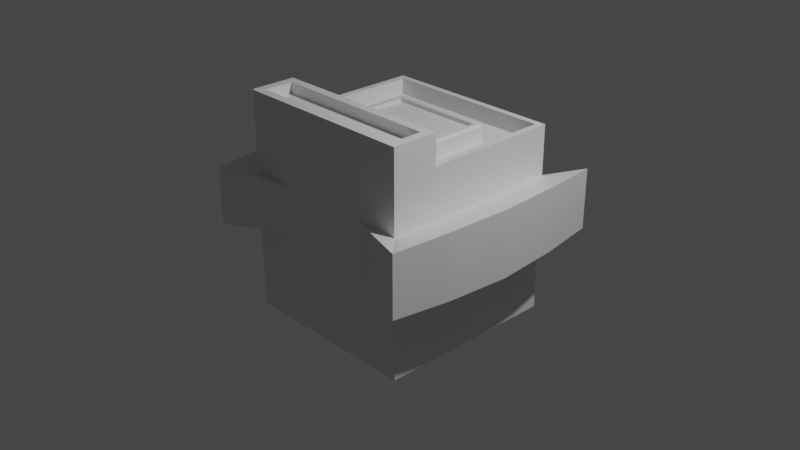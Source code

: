 # Source: LoPolyTurm.blend  (saved by Blender 2.83.19; exported with 4.5.12 LTS)
import bpy
from mathutils import Matrix  # noqa: F401  (used for matrix-valued properties, if any)

bpy.ops.wm.read_factory_settings(use_empty=True)
scene = bpy.context.scene
scene.name = 'Scene'

# ---- collections
col_collection = bpy.data.collections.new('Collection'); scene.collection.children.link(col_collection)

# ---- materials (node trees are filled in below, after node groups)
mat_material = bpy.data.materials.new('Material')
mat_material.alpha_threshold = 0.0
mat_material.use_transparent_shadow = False
mat_material.line_color = (0.0, 0.0, 0.0, 1.0)

# ---- material node trees
mat_material.use_nodes = True; mat_material.node_tree.nodes.clear()
_N = mat_material.node_tree.nodes; _L = mat_material.node_tree.links
n0 = _N.new('ShaderNodeOutputMaterial'); n0.name = 'Material Output'; n0.location = (300, 300)
n1 = _N.new('ShaderNodeBsdfPrincipled'); n1.name = 'Principled BSDF'; n1.location = (10, 300)
n1.distribution = 'GGX'
n1.subsurface_method = 'BURLEY'
n1.inputs[2].default_value = 0.4
n1.inputs[3].default_value = 1.45
n1.inputs[27].default_value = (0.0, 0.0, 0.0, 1.0)
n1.inputs[28].default_value = 1.0
_L.new(n1.outputs[0], n0.inputs[0])
n0.is_active_output = True

# ---- world
world_world = bpy.data.worlds.new('World'); scene.world = world_world
world_world.use_nodes = True; world_world.node_tree.nodes.clear()
_N = world_world.node_tree.nodes; _L = world_world.node_tree.links
n0 = _N.new('ShaderNodeOutputWorld'); n0.name = 'World Output'; n0.location = (300, 300)
n1 = _N.new('ShaderNodeBackground'); n1.name = 'Background'; n1.location = (10, 300)
n1.inputs[0].default_value = (0.05088, 0.05088, 0.05088, 1.0)
_L.new(n1.outputs[0], n0.inputs[0])
n0.is_active_output = True
world_world.color = (0.05088, 0.05088, 0.05088)
world_world.use_sun_shadow = False
world_world.sun_shadow_jitter_overblur = 0.0

# ---- cameras
cam_camera = bpy.data.cameras.new('Camera')
cam_camera.clip_end = 100.0
cam_camera.ortho_scale = 7.314

# ---- lights
light_light = bpy.data.lights.new('Light', 'POINT')
light_light.transmission_factor = 0.0
light_light.energy = 1000.0
light_light.shadow_soft_size = 0.1
light_light.shadow_maximum_resolution = 0.006
light_light.use_absolute_resolution = True

# ---- meshes
me_cube = bpy.data.meshes.new('Cube')
me_cube.from_pydata([(1.0, 1.0, 1.0), (1.0, 1.0, -1.0), (1.0, -1.0, 1.0), (1.0, -1.0, -1.0), (-1.0, 1.0, 1.0), (-1.0, 1.0, -1.0), (-1.0, 0.0, -1.0), (1.0, 0.0, 1.0), (-1.0, 0.0, 1.0), (1.0, 0.0, -1.0), (-1.0, 0.5, 1.0), (1.0, 0.5, -1.0), (-1.0, 0.5, -1.0), (1.0, 0.5, 1.0), (-1.0, -0.5, -1.0), (1.0, -0.5, 1.0), (-1.0, -0.5, 1.0), (1.0, -0.5, -1.0), (1.0, 1.0, 0.0), (1.0, -1.0, 0.0), (-1.0, 1.0, 0.0), (1.0, 0.0, 0.0), (-1.0, 0.0, 0.0), (1.0, 0.5, 0.0), (-1.0, 0.5, 0.0), (-1.0, -0.5, 0.0), (1.0, -0.5, 0.0), (1.0, 1.0, 0.5), (1.0, -1.0, 0.5), (-1.0, 1.0, 0.5), (1.0, 0.0, 0.5), (-1.0, 0.0, 0.5), (1.0, 0.5, 0.5), (-1.0, 0.5, 0.5), (-1.0, -0.5, 0.5), (1.0, -0.5, 0.5), (0.0, 1.0, -1.0), (0.0, -1.0, 1.0), (0.0, -1.0, -1.0), (0.0, 1.0, 1.0), (0.0, 0.0, -1.0), (0.0, 0.0, 1.0), (0.0, 0.5, 1.0), (0.0, 0.5, -1.0), (0.0, -0.5, -1.0), (0.0, -0.5, 1.0), (0.0, -1.0, 0.0), (0.0, 1.0, 0.5), (0.0, -1.0, 0.5), (-0.5, 1.0, -1.0), (-0.5, -1.0, 1.0), (-0.5, 0.0, -1.0), (-0.5, 0.5, -1.0), (-0.5, -0.5, -1.0), (-0.5, -1.0, 0.0), (-0.5, -1.0, 0.5), (-0.5, -1.0, -1.0), (-0.5, 1.0, 1.0), (-0.5, 0.0, 1.0), (-0.5, 0.5, 1.0), (-0.5, -0.5, 1.0), (-0.5, 1.0, 0.0), (-0.5, 1.0, 0.5), (0.5111, -1.0, -1.0), (0.5111, 1.0, 1.0), (0.5111, 0.0, 1.0), (0.5111, 0.5, 1.0), (0.5111, -0.5, 1.0), (0.5111, 1.0, 0.0), (0.5111, 1.0, 0.5), (0.5111, 1.0, -1.0), (0.5111, -1.0, 1.0), (0.5111, 0.0, -1.0), (0.5111, 0.5, -1.0), (0.5111, -0.5, -1.0), (0.5111, -1.0, 0.0), (0.5111, -1.0, 0.5), (-0.5, -0.905, 1.366), (-0.905, -0.905, 1.366), (0.905, -0.595, 1.366), (0.905, -0.905, 1.366), (-0.905, -0.595, 1.366), (0.5111, -0.595, 1.366), (0.5111, -0.905, 1.366), (0.0, -0.905, 1.366), (-0.5, -0.595, 1.366), (0.0, -0.595, 1.366), (-0.5, -1.0, 1.366), (1.0, -0.5, 1.366), (1.0, -1.0, 1.366), (-1.0, -0.5, 1.366), (0.5111, -0.5, 1.366), (0.5111, -1.0, 1.366), (0.0, -1.0, 1.366), (-0.5, -0.5, 1.366), (0.0, -0.5, 1.366), (0.0, -0.595, 1.252), (0.0, -0.905, 1.252), (-0.5, -0.595, 1.252), (-0.5, -0.905, 1.252), (0.5111, -0.595, 1.252), (0.5111, -0.905, 1.252), (-0.905, -0.905, 1.252), (0.905, -0.595, 1.252), (0.905, -0.905, 1.252), (-0.905, -0.595, 1.252), (-0.9314, 0.5, 1.039), (-0.9314, 0.9314, 1.039), (0.5111, 0.9314, 1.039), (0.9314, 0.9314, 1.039), (0.9314, 0.5, 1.039), (0.9314, 0.0, 1.039), (-0.9314, -0.4314, 1.039), (-0.9314, 0.0, 1.039), (0.9314, -0.4314, 1.039), (0.5111, -0.4314, 1.039), (-0.5, 0.9314, 1.039), (0.0, 0.9314, 1.039), (-0.5, -0.4314, 1.039), (0.0, -0.4314, 1.039), (-1.0, 0.5, 1.039), (-1.0, 1.0, 1.039), (0.5111, 1.0, 1.039), (1.0, 1.0, 1.039), (1.0, 0.5, 1.039), (1.0, 0.0, 1.039), (-1.0, -0.5, 1.039), (-1.0, 0.0, 1.039), (1.0, -0.5, 1.039), (0.5111, -0.5, 1.039), (-0.5, 1.0, 1.039), (0.0, 1.0, 1.039), (-0.5, 0.0, 1.039), (0.0, 0.0, 1.039), (-0.5, 0.5, 1.039), (0.0, 0.5, 1.039), (-0.5, -0.5, 1.039), (0.0, -0.5, 1.039), (0.5111, 0.0, 1.039), (0.5111, 0.5, 1.039), (0.5797, -0.06861, 0.8655), (0.9314, 0.0, 0.8655), (0.5797, 0.5686, 0.8655), (0.9314, 0.5, 0.8655), (0.0, -0.06861, 0.8655), (0.0, -0.4314, 0.8655), (0.0, 0.9314, 0.8655), (0.0, 0.5686, 0.8655), (-0.9314, 0.0, 0.8655), (-0.5686, -0.06861, 0.8655), (-0.9314, 0.5, 0.8655), (-0.5686, 0.5686, 0.8655), (-0.5, -0.4314, 0.8655), (-0.5, 0.9314, 0.8655), (0.5111, 0.9314, 0.8655), (0.5111, -0.4314, 0.8655), (-0.9314, 0.9314, 0.8655), (0.9314, 0.9314, 0.8655), (-0.9314, -0.4314, 0.8655), (0.9314, -0.4314, 0.8655), (0.5111, 1.044, -1.0), (0.0, 1.044, -1.0), (-0.5, 1.044, 0.0), (0.0, 1.044, 0.0), (-0.5, 1.044, 0.5), (0.0, 1.044, 0.5), (-0.5, 1.044, -1.0), (0.5111, 1.044, 0.0), (0.5111, 1.044, 0.5), (1.0, 1.0, 0.5), (1.0, 1.0, 0.0), (1.0, -1.0, 0.5), (1.0, -1.0, 0.0), (-1.0, 1.0, 0.5), (-1.0, 1.0, 0.0), (1.0, 0.0, 0.5), (1.0, 0.0, 0.0), (-1.0, 0.0, 0.5), (-1.0, 0.0, 0.0), (1.0, 0.5, 0.5), (1.0, 0.5, 0.0), (-1.0, 0.5, 0.5), (-1.0, 0.5, 0.0), (-1.0, -0.5, 0.5), (-1.0, -0.5, 0.0), (1.0, -0.5, 0.5), (1.0, -0.5, 0.0), (-1.0, -1.0, 0.0), (-0.5, -1.0, 0.0), (-1.0, -1.0, 0.5), (-0.5, -1.0, 0.5), (0.5111, -1.0, 0.0), (0.0, -1.0, 0.0), (0.5111, -1.0, 0.5), (0.0, -1.0, 0.5), (1.0, 1.0, 0.5), (1.0, 1.0, 0.0), (1.0, -1.0, 0.5), (1.0, -1.0, 0.0), (-1.0, 1.0, 0.5), (-1.0, 1.0, 0.0), (1.0, 0.0, 0.5), (1.0, 0.0, 0.0), (-1.0, 0.0, 0.5), (-1.0, 0.0, 0.0), (1.0, 0.5, 0.5), (1.0, 0.5, 0.0), (-1.0, 0.5, 0.5), (-1.0, 0.5, 0.0), (-1.0, -0.5, 0.5), (-1.0, -0.5, 0.0), (1.0, -0.5, 0.5), (1.0, -0.5, 0.0), (-1.0, -1.0, 0.0), (-0.5, -1.0, 0.0), (-1.0, -1.0, 0.5), (-0.5, -1.0, 0.5), (0.5111, -1.0, 0.0), (0.0, -1.0, 0.0), (0.5111, -1.0, 0.5), (0.0, -1.0, 0.5), (1.312, 1.312, 0.578), (1.312, 1.312, -0.07799), (1.312, -1.312, 0.578), (1.312, -1.312, -0.07799), (1.435, 0.0, 0.6087), (1.435, 0.0, -0.1087), (1.391, 0.6955, 0.5978), (1.391, 0.6955, -0.09777), (1.391, -0.6955, 0.5978), (1.391, -0.6955, -0.09777), (-0.5, -1.0, 0.0), (-0.5, -1.0, 0.5), (0.5111, -1.0, 0.0), (0.0, -1.0, 0.0), (0.5111, -1.0, 0.5), (0.0, -1.0, 0.5), (-1.312, 1.312, 0.5017), (-1.245, 1.245, 0.5613), (-1.245, 1.245, -0.06127), (-1.312, 1.312, -0.001729), (-1.435, 0.0, 0.5324), (-1.361, 0.0, 0.5904), (-1.361, 0.0, -0.09036), (-1.435, 0.0, -0.0324), (-1.32, 0.6601, 0.58), (-1.391, 0.6955, 0.5215), (-1.391, 0.6955, -0.02151), (-1.32, 0.6601, -0.08003), (-1.32, -0.6601, 0.58), (-1.391, -0.6955, 0.5215), (-1.391, -0.6955, -0.02151), (-1.32, -0.6601, -0.08003), (-1.24, -1.282, -0.07049), (-1.322, -1.236, -0.004155), (-1.24, -1.284, 0.56), (-1.322, -1.236, 0.5042), (-0.9824, -1.0, 1.0), (-1.0, -0.9824, 1.0), (-0.9824, -1.0, -1.0), (-1.0, -0.9824, -1.0), (-1.0, -0.9824, 0.0), (-0.9824, -1.0, 0.0), (-1.0, -1.0, 0.0), (-0.9824, -1.0, 0.5), (-1.0, -0.9824, 0.5), (-1.0, -1.0, 0.5), (-1.0, -0.9824, 1.366), (-0.9824, -1.0, 1.366), (-0.9875, -0.9875, 1.366), (0.5797, -0.06861, 1.016), (0.5565, -0.04539, 1.039), (0.5565, 0.5454, 1.039), (0.5797, 0.5686, 1.016), (-0.5454, -0.04539, 1.039), (-0.5686, -0.06861, 1.016), (0.0, -0.06861, 1.016), (0.0, -0.04539, 1.039), (-0.5686, 0.5686, 1.016), (-0.5454, 0.5454, 1.039), (0.0, 0.5454, 1.039), (0.0, 0.5686, 1.016)], [], [(71, 2, 89, 92), (257, 50, 87, 268), (33, 10, 4, 29), (74, 17, 3, 63), (35, 15, 2, 28), (69, 64, 0, 27), (32, 13, 7, 30), (73, 11, 9, 72), (34, 16, 8, 31), (58, 59, 134, 132), (45, 67, 129, 137), (70, 1, 11, 73), (27, 0, 13, 32), (31, 8, 10, 33), (16, 258, 267, 90), (30, 7, 15, 35), (72, 9, 17, 74), (0, 64, 122, 123), (9, 21, 26, 17), (56, 54, 262, 259), (6, 22, 24, 12), (1, 18, 23, 11), (14, 25, 22, 6), (11, 23, 21, 9), (70, 68, 18, 1), (17, 26, 19, 3), (12, 24, 20, 5), (25, 261, 263, 187, 184), (28, 76, 193, 171), (24, 22, 178, 182), (34, 31, 177, 183), (75, 19, 172, 191), (266, 265, 34, 183, 189), (263, 262, 54, 188, 187), (68, 69, 27, 18), (27, 32, 179, 169), (20, 24, 182, 174), (29, 20, 174, 173), (26, 21, 176, 186), (36, 49, 166, 161), (63, 75, 46, 38), (62, 47, 165, 164), (42, 66, 139, 135), (51, 40, 44, 53), (49, 36, 43, 52), (4, 10, 120, 121), (66, 42, 41, 65), (52, 43, 40, 51), (62, 57, 39, 47), (53, 44, 38, 56), (76, 71, 37, 48), (2, 15, 88, 89), (260, 261, 25, 14), (29, 4, 57, 62), (12, 52, 51, 6), (5, 49, 52, 12), (6, 51, 53, 14), (5, 20, 61, 49), (20, 29, 62, 61), (31, 33, 181, 177), (38, 46, 54, 56), (57, 4, 121, 130), (13, 0, 123, 124), (42, 59, 58, 41), (48, 37, 50, 55), (67, 45, 95, 91), (45, 60, 94, 95), (28, 2, 71, 76), (65, 41, 133, 138), (59, 42, 135, 134), (66, 65, 138, 139), (3, 19, 75, 63), (19, 26, 186, 172), (68, 70, 160, 167), (49, 61, 162, 166), (40, 72, 74, 44), (36, 70, 73, 43), (43, 73, 72, 40), (47, 39, 64, 69), (44, 74, 63, 38), (80, 79, 103, 104), (84, 83, 101, 97), (85, 81, 105, 98), (78, 77, 99, 102), (15, 67, 91, 88), (37, 71, 92, 93), (14, 53, 56, 259, 260), (55, 50, 257, 264), (60, 16, 90, 94), (50, 37, 93, 87), (78, 81, 90, 267, 269), (79, 80, 89, 88), (82, 79, 88, 91), (83, 84, 93, 92), (85, 86, 95, 94), (84, 77, 87, 93), (81, 85, 94, 90), (86, 82, 91, 95), (80, 83, 92, 89), (98, 105, 102, 99), (100, 96, 97, 101), (96, 98, 99, 97), (103, 100, 101, 104), (82, 86, 96, 100), (86, 85, 98, 96), (81, 78, 102, 105), (83, 80, 104, 101), (77, 84, 97, 99), (79, 82, 100, 103), (275, 278, 151, 149), (111, 110, 143, 141), (274, 277, 133, 132), (271, 272, 139, 138), (109, 108, 154, 157), (117, 116, 153, 146), (108, 117, 146, 154), (107, 106, 150, 156), (115, 114, 159, 155), (279, 274, 132, 134), (60, 45, 137, 136), (16, 60, 136, 126), (39, 57, 130, 131), (10, 8, 127, 120), (67, 15, 128, 129), (7, 13, 124, 125), (8, 16, 126, 127), (15, 7, 125, 128), (41, 58, 132, 133), (64, 39, 131, 122), (106, 107, 121, 120), (108, 109, 123, 122), (110, 111, 125, 124), (112, 113, 127, 126), (113, 106, 120, 127), (109, 110, 124, 123), (111, 114, 128, 125), (114, 115, 129, 128), (116, 117, 131, 130), (278, 281, 147, 151), (119, 118, 136, 137), (107, 116, 130, 121), (118, 112, 126, 136), (276, 275, 149, 144), (117, 108, 122, 131), (273, 270, 140, 142), (281, 273, 142, 147), (115, 119, 137, 129), (272, 280, 135, 139), (151, 150, 148, 149), (153, 156, 150, 151), (149, 148, 158, 152), (140, 144, 145, 155), (154, 146, 147, 142), (144, 149, 152, 145), (146, 153, 151, 147), (143, 142, 140, 141), (157, 154, 142, 143), (141, 140, 155, 159), (280, 279, 134, 135), (113, 112, 158, 148), (119, 115, 155, 145), (118, 119, 145, 152), (106, 113, 148, 150), (270, 276, 144, 140), (116, 107, 156, 153), (110, 109, 157, 143), (112, 118, 152, 158), (114, 111, 141, 159), (162, 164, 165, 163), (166, 162, 163, 161), (163, 165, 168, 167), (161, 163, 167, 160), (61, 62, 164, 162), (69, 68, 167, 168), (70, 36, 161, 160), (47, 69, 168, 165), (181, 173, 199, 207), (182, 178, 204, 208), (185, 171, 197, 211), (184, 187, 213, 210), (194, 190, 216, 220), (187, 188, 214, 213), (173, 174, 200, 199), (179, 175, 201, 205), (186, 176, 202, 212), (188, 192, 218, 214), (174, 182, 208, 200), (183, 177, 203, 209), (32, 30, 175, 179), (23, 18, 170, 180), (54, 46, 192, 188), (46, 75, 191, 192), (22, 25, 184, 178), (48, 55, 190, 194), (35, 28, 171, 185), (18, 27, 169, 170), (21, 23, 180, 176), (30, 35, 185, 175), (33, 29, 173, 181), (76, 48, 194, 193), (55, 264, 266, 189, 190), (77, 78, 269, 268, 87), (204, 210, 252, 243), (211, 197, 223, 229), (231, 232, 255, 253), (220, 216, 232, 236), (216, 215, 255, 232), (200, 208, 248, 239), (205, 201, 225, 227), (212, 202, 226, 230), (214, 218, 234, 231), (203, 207, 245, 242), (208, 204, 243, 248), (198, 212, 230, 224), (175, 185, 211, 201), (191, 172, 198, 217), (180, 170, 196, 206), (190, 189, 215, 216), (189, 183, 209, 215), (171, 193, 219, 197), (178, 184, 210, 204), (192, 191, 217, 218), (177, 181, 207, 203), (176, 180, 206, 202), (193, 194, 220, 219), (169, 179, 205, 195), (170, 169, 195, 196), (172, 186, 212, 198), (226, 225, 229, 230), (210, 213, 253, 252), (209, 203, 242, 249), (222, 221, 227, 228), (244, 241, 246, 247), (228, 227, 225, 226), (230, 229, 223, 224), (207, 199, 238, 245), (213, 214, 231, 253), (233, 235, 236, 234), (234, 236, 232, 231), (224, 223, 235, 233), (199, 200, 239, 240, 237, 238), (201, 211, 229, 225), (217, 198, 224, 233), (206, 196, 222, 228), (254, 256, 250, 251), (197, 219, 235, 223), (215, 209, 249, 255), (218, 217, 233, 234), (251, 250, 241, 244), (202, 206, 228, 226), (219, 220, 236, 235), (195, 205, 227, 221), (196, 195, 221, 222), (254, 251, 252, 253), (244, 247, 248, 243), (251, 244, 243, 252), (247, 240, 239, 248), (253, 255, 256, 254), (255, 249, 250, 256), (242, 245, 246, 241), (249, 242, 241, 250), (245, 238, 237, 246), (247, 246, 237, 240), (261, 262, 263), (264, 265, 266), (267, 268, 269), (264, 257, 258, 265), (259, 262, 261, 260), (267, 258, 257, 268), (265, 258, 16, 34), (275, 276, 277, 274), (279, 280, 281, 278), (278, 275, 274, 279), (276, 270, 271, 277), (280, 272, 273, 281), (272, 271, 270, 273), (277, 271, 138, 133)])
_uv = me_cube.uv_layers.new(name='UVMap')
_uv.uv.foreach_set('vector', [0.625, 0.8111, 0.625, 0.75, 0.625, 0.75, 0.625, 0.8111, 0.625, 0.9978, 0.625, 0.9375, 0.625, 0.9375, 0.625, 0.9978, 0.5625, 0.1875, 0.625, 0.1875, 0.625, 0.25, 0.5625, 0.25, 0.3139, 0.6875, 0.375, 0.6875, 0.375, 0.75, 0.3139, 0.75, 0.5625, 0.6875, 0.625, 0.6875, 0.625, 0.75, 0.5625, 0.75, 0.5625, 0.4389, 0.625, 0.4389, 0.625, 0.5, 0.5625, 0.5, 0.5625, 0.5625, 0.625, 0.5625, 0.625, 0.625, 0.5625, 0.625, 0.3139, 0.5625, 0.375, 0.5625, 0.375, 0.625, 0.3139, 0.625, 0.5625, 0.0625, 0.625, 0.0625, 0.625, 0.125, 0.5625, 0.125, 0.8125, 0.625, 0.8125, 0.5625, 0.8125, 0.5625, 0.8125, 0.625, 0.75, 0.6875, 0.6861, 0.6875, 0.6861, 0.6875, 0.75, 0.6875, 0.3139, 0.5, 0.375, 0.5, 0.375, 0.5625, 0.3139, 0.5625, 0.5625, 0.5, 0.625, 0.5, 0.625, 0.5625, 0.5625, 0.5625, 0.5625, 0.125, 0.625, 0.125, 0.625, 0.1875, 0.5625, 0.1875, 0.625, 0.0625, 0.625, 0.002204, 0.625, 0.002204, 0.625, 0.0625, 0.5625, 0.625, 0.625, 0.625, 0.625, 0.6875, 0.5625, 0.6875, 0.3139, 0.625, 0.375, 0.625, 0.375, 0.6875, 0.3139, 0.6875, 0.625, 0.5, 0.625, 0.4389, 0.625, 0.4389, 0.625, 0.5, 0.375, 0.625, 0.5, 0.625, 0.5, 0.6875, 0.375, 0.6875, 0.375, 0.9375, 0.5, 0.9375, 0.5, 0.9978, 0.375, 0.9978, 0.375, 0.125, 0.5, 0.125, 0.5, 0.1875, 0.375, 0.1875, 0.375, 0.5, 0.5, 0.5, 0.5, 0.5625, 0.375, 0.5625, 0.375, 0.0625, 0.5, 0.0625, 0.5, 0.125, 0.375, 0.125, 0.375, 0.5625, 0.5, 0.5625, 0.5, 0.625, 0.375, 0.625, 0.375, 0.4389, 0.5, 0.4389, 0.5, 0.5, 0.375, 0.5, 0.375, 0.6875, 0.5, 0.6875, 0.5, 0.75, 0.375, 0.75, 0.375, 0.1875, 0.5, 0.1875, 0.5, 0.25, 0.375, 0.25, 0.5, 0.0625, 0.5, 0.002204, 0.5, 0.0, 0.5, 0.0, 0.5, 0.0625, 0.5625, 0.75, 0.5625, 0.8111, 0.5625, 0.8111, 0.5625, 0.75, 0.5, 0.1875, 0.5, 0.125, 0.5, 0.125, 0.5, 0.1875, 0.5625, 0.0625, 0.5625, 0.125, 0.5625, 0.125, 0.5625, 0.0625, 0.5, 0.8111, 0.5, 0.75, 0.5, 0.75, 0.5, 0.8111, 0.5625, 0.0, 0.5625, 0.002204, 0.5625, 0.0625, 0.5625, 0.0625, 0.5625, 0.0, 0.5, 1.0, 0.5, 0.9978, 0.5, 0.9375, 0.5, 0.9375, 0.5, 1.0, 0.5, 0.4389, 0.5625, 0.4389, 0.5625, 0.5, 0.5, 0.5, 0.5625, 0.5, 0.5625, 0.5625, 0.5625, 0.5625, 0.5625, 0.5, 0.5, 0.25, 0.5, 0.1875, 0.5, 0.1875, 0.5, 0.25, 0.5625, 0.25, 0.5, 0.25, 0.5, 0.25, 0.5625, 0.25, 0.5, 0.6875, 0.5, 0.625, 0.5, 0.625, 0.5, 0.6875, 0.25, 0.5, 0.1875, 0.5, 0.1875, 0.5, 0.25, 0.5, 0.375, 0.8111, 0.5, 0.8111, 0.5, 0.875, 0.375, 0.875, 0.5625, 0.3125, 0.5625, 0.375, 0.5625, 0.375, 0.5625, 0.3125, 0.75, 0.5625, 0.6861, 0.5625, 0.6861, 0.5625, 0.75, 0.5625, 0.1875, 0.625, 0.25, 0.625, 0.25, 0.6875, 0.1875, 0.6875, 0.1875, 0.5, 0.25, 0.5, 0.25, 0.5625, 0.1875, 0.5625, 0.625, 0.25, 0.625, 0.1875, 0.625, 0.1875, 0.625, 0.25, 0.6861, 0.5625, 0.75, 0.5625, 0.75, 0.625, 0.6861, 0.625, 0.1875, 0.5625, 0.25, 0.5625, 0.25, 0.625, 0.1875, 0.625, 0.5625, 0.3125, 0.625, 0.3125, 0.625, 0.375, 0.5625, 0.375, 0.1875, 0.6875, 0.25, 0.6875, 0.25, 0.75, 0.1875, 0.75, 0.5625, 0.8111, 0.625, 0.8111, 0.625, 0.875, 0.5625, 0.875, 0.625, 0.75, 0.625, 0.6875, 0.625, 0.6875, 0.625, 0.75, 0.375, 0.002204, 0.5, 0.002204, 0.5, 0.0625, 0.375, 0.0625, 0.5625, 0.25, 0.625, 0.25, 0.625, 0.3125, 0.5625, 0.3125, 0.125, 0.5625, 0.1875, 0.5625, 0.1875, 0.625, 0.125, 0.625, 0.125, 0.5, 0.1875, 0.5, 0.1875, 0.5625, 0.125, 0.5625, 0.125, 0.625, 0.1875, 0.625, 0.1875, 0.6875, 0.125, 0.6875, 0.375, 0.25, 0.5, 0.25, 0.5, 0.3125, 0.375, 0.3125, 0.5, 0.25, 0.5625, 0.25, 0.5625, 0.3125, 0.5, 0.3125, 0.5625, 0.125, 0.5625, 0.1875, 0.5625, 0.1875, 0.5625, 0.125, 0.375, 0.875, 0.5, 0.875, 0.5, 0.9375, 0.375, 0.9375, 0.625, 0.3125, 0.625, 0.25, 0.625, 0.25, 0.625, 0.3125, 0.625, 0.5625, 0.625, 0.5, 0.625, 0.5, 0.625, 0.5625, 0.75, 0.5625, 0.8125, 0.5625, 0.8125, 0.625, 0.75, 0.625, 0.5625, 0.875, 0.625, 0.875, 0.625, 0.9375, 0.5625, 0.9375, 0.6861, 0.6875, 0.75, 0.6875, 0.75, 0.6875, 0.6861, 0.6875, 0.75, 0.6875, 0.8125, 0.6875, 0.8125, 0.6875, 0.75, 0.6875, 0.5625, 0.75, 0.625, 0.75, 0.625, 0.8111, 0.5625, 0.8111, 0.6861, 0.625, 0.75, 0.625, 0.75, 0.625, 0.6861, 0.625, 0.8125, 0.5625, 0.75, 0.5625, 0.75, 0.5625, 0.8125, 0.5625, 0.6861, 0.5625, 0.6861, 0.625, 0.6861, 0.625, 0.6861, 0.5625, 0.375, 0.75, 0.5, 0.75, 0.5, 0.8111, 0.375, 0.8111, 0.5, 0.75, 0.5, 0.6875, 0.5, 0.6875, 0.5, 0.75, 0.5, 0.4389, 0.375, 0.4389, 0.375, 0.4389, 0.5, 0.4389, 0.375, 0.3125, 0.5, 0.3125, 0.5, 0.3125, 0.375, 0.3125, 0.25, 0.625, 0.3139, 0.625, 0.3139, 0.6875, 0.25, 0.6875, 0.25, 0.5, 0.3139, 0.5, 0.3139, 0.5625, 0.25, 0.5625, 0.25, 0.5625, 0.3139, 0.5625, 0.3139, 0.625, 0.25, 0.625, 0.5625, 0.375, 0.625, 0.375, 0.625, 0.4389, 0.5625, 0.4389, 0.25, 0.6875, 0.3139, 0.6875, 0.3139, 0.75, 0.25, 0.75, 0.6369, 0.7381, 0.6369, 0.6994, 0.6369, 0.6994, 0.6369, 0.7381, 0.75, 0.7381, 0.6861, 0.7381, 0.6861, 0.7381, 0.75, 0.7381, 0.8125, 0.6994, 0.8631, 0.6994, 0.8631, 0.6994, 0.8125, 0.6994, 0.8631, 0.7381, 0.8125, 0.7381, 0.8125, 0.7381, 0.8631, 0.7381, 0.625, 0.6875, 0.6861, 0.6875, 0.6861, 0.6875, 0.625, 0.6875, 0.625, 0.875, 0.625, 0.8111, 0.625, 0.8111, 0.625, 0.875, 0.125, 0.6875, 0.1875, 0.6875, 0.1875, 0.75, 0.1272, 0.75, 0.125, 0.7478, 0.5625, 0.9375, 0.625, 0.9375, 0.625, 0.9978, 0.5625, 0.9978, 0.8125, 0.6875, 0.875, 0.6875, 0.875, 0.6875, 0.8125, 0.6875, 0.625, 0.9375, 0.625, 0.875, 0.625, 0.875, 0.625, 0.9375, 0.8631, 0.7381, 0.8631, 0.6994, 0.875, 0.6875, 0.875, 0.7478, 0.8734, 0.7484, 0.6369, 0.6994, 0.6369, 0.7381, 0.625, 0.75, 0.625, 0.6875, 0.6861, 0.6994, 0.6369, 0.6994, 0.625, 0.6875, 0.6861, 0.6875, 0.6861, 0.7381, 0.75, 0.7381, 0.75, 0.75, 0.6861, 0.75, 0.8125, 0.6994, 0.75, 0.6994, 0.75, 0.6875, 0.8125, 0.6875, 0.75, 0.7381, 0.8125, 0.7381, 0.8125, 0.75, 0.75, 0.75, 0.8631, 0.6994, 0.8125, 0.6994, 0.8125, 0.6875, 0.875, 0.6875, 0.75, 0.6994, 0.6861, 0.6994, 0.6861, 0.6875, 0.75, 0.6875, 0.6369, 0.7381, 0.6861, 0.7381, 0.6861, 0.75, 0.625, 0.75, 0.8125, 0.6994, 0.8631, 0.6994, 0.8631, 0.7381, 0.8125, 0.7381, 0.6861, 0.6994, 0.75, 0.6994, 0.75, 0.7381, 0.6861, 0.7381, 0.75, 0.6994, 0.8125, 0.6994, 0.8125, 0.7381, 0.75, 0.7381, 0.6369, 0.6994, 0.6861, 0.6994, 0.6861, 0.7381, 0.6369, 0.7381, 0.6861, 0.6994, 0.75, 0.6994, 0.75, 0.6994, 0.6861, 0.6994, 0.75, 0.6994, 0.8125, 0.6994, 0.8125, 0.6994, 0.75, 0.6994, 0.8631, 0.6994, 0.8631, 0.7381, 0.8631, 0.7381, 0.8631, 0.6994, 0.6861, 0.7381, 0.6369, 0.7381, 0.6369, 0.7381, 0.6861, 0.7381, 0.8125, 0.7381, 0.75, 0.7381, 0.75, 0.7381, 0.8125, 0.7381, 0.6369, 0.6994, 0.6861, 0.6994, 0.6861, 0.6994, 0.6369, 0.6994, 0.8211, 0.6336, 0.8211, 0.5539, 0.8211, 0.5539, 0.8211, 0.6336, 0.6336, 0.625, 0.6336, 0.5625, 0.6336, 0.5625, 0.6336, 0.625, 0.8182, 0.6307, 0.75, 0.6307, 0.75, 0.625, 0.8125, 0.625, 0.6804, 0.6307, 0.6804, 0.5568, 0.6861, 0.5625, 0.6861, 0.625, 0.6336, 0.5086, 0.6861, 0.5086, 0.6861, 0.5086, 0.6336, 0.5086, 0.75, 0.5086, 0.8125, 0.5086, 0.8125, 0.5086, 0.75, 0.5086, 0.6861, 0.5086, 0.75, 0.5086, 0.75, 0.5086, 0.6861, 0.5086, 0.8664, 0.5086, 0.8664, 0.5625, 0.8664, 0.5625, 0.8664, 0.5086, 0.6861, 0.6789, 0.6336, 0.6789, 0.6336, 0.6789, 0.6861, 0.6789, 0.8182, 0.5568, 0.8182, 0.6307, 0.8125, 0.625, 0.8125, 0.5625, 0.8125, 0.6875, 0.75, 0.6875, 0.75, 0.6875, 0.8125, 0.6875, 0.875, 0.6875, 0.8125, 0.6875, 0.8125, 0.6875, 0.875, 0.6875, 0.625, 0.375, 0.625, 0.3125, 0.625, 0.3125, 0.625, 0.375, 0.625, 0.1875, 0.625, 0.125, 0.625, 0.125, 0.625, 0.1875, 0.6861, 0.6875, 0.625, 0.6875, 0.625, 0.6875, 0.6861, 0.6875, 0.625, 0.625, 0.625, 0.5625, 0.625, 0.5625, 0.625, 0.625, 0.625, 0.125, 0.625, 0.0625, 0.625, 0.0625, 0.625, 0.125, 0.625, 0.6875, 0.625, 0.625, 0.625, 0.625, 0.625, 0.6875, 0.75, 0.625, 0.8125, 0.625, 0.8125, 0.625, 0.75, 0.625, 0.625, 0.4389, 0.625, 0.375, 0.625, 0.375, 0.625, 0.4389, 0.8664, 0.5625, 0.8664, 0.5086, 0.875, 0.5, 0.875, 0.5625, 0.6861, 0.5086, 0.6336, 0.5086, 0.625, 0.5, 0.6861, 0.5, 0.6336, 0.5625, 0.6336, 0.625, 0.625, 0.625, 0.625, 0.5625, 0.8664, 0.6789, 0.8664, 0.625, 0.875, 0.625, 0.875, 0.6875, 0.8664, 0.625, 0.8664, 0.5625, 0.875, 0.5625, 0.875, 0.625, 0.6336, 0.5086, 0.6336, 0.5625, 0.625, 0.5625, 0.625, 0.5, 0.6336, 0.625, 0.6336, 0.6789, 0.625, 0.6875, 0.625, 0.625, 0.6336, 0.6789, 0.6861, 0.6789, 0.6861, 0.6875, 0.625, 0.6875, 0.8125, 0.5086, 0.75, 0.5086, 0.75, 0.5, 0.8125, 0.5, 0.8211, 0.5539, 0.75, 0.5539, 0.75, 0.5539, 0.8211, 0.5539, 0.75, 0.6789, 0.8125, 0.6789, 0.8125, 0.6875, 0.75, 0.6875, 0.8664, 0.5086, 0.8125, 0.5086, 0.8125, 0.5, 0.875, 0.5, 0.8125, 0.6789, 0.8664, 0.6789, 0.875, 0.6875, 0.8125, 0.6875, 0.75, 0.6336, 0.8211, 0.6336, 0.8211, 0.6336, 0.75, 0.6336, 0.75, 0.5086, 0.6861, 0.5086, 0.6861, 0.5, 0.75, 0.5, 0.6775, 0.5539, 0.6775, 0.6336, 0.6775, 0.6336, 0.6775, 0.5539, 0.75, 0.5539, 0.6775, 0.5539, 0.6775, 0.5539, 0.75, 0.5539, 0.6861, 0.6789, 0.75, 0.6789, 0.75, 0.6875, 0.6861, 0.6875, 0.6804, 0.5568, 0.75, 0.5568, 0.75, 0.5625, 0.6861, 0.5625, 0.8211, 0.5539, 0.8664, 0.5625, 0.8664, 0.625, 0.8211, 0.6336, 0.8125, 0.5086, 0.8664, 0.5086, 0.8664, 0.5625, 0.8211, 0.5539, 0.8211, 0.6336, 0.8664, 0.625, 0.8664, 0.6789, 0.8125, 0.6789, 0.6775, 0.6336, 0.75, 0.6336, 0.75, 0.6789, 0.6861, 0.6789, 0.6861, 0.5086, 0.75, 0.5086, 0.75, 0.5539, 0.6775, 0.5539, 0.75, 0.6336, 0.8211, 0.6336, 0.8125, 0.6789, 0.75, 0.6789, 0.75, 0.5086, 0.8125, 0.5086, 0.8211, 0.5539, 0.75, 0.5539, 0.6336, 0.5625, 0.6775, 0.5539, 0.6775, 0.6336, 0.6336, 0.625, 0.6336, 0.5086, 0.6861, 0.5086, 0.6775, 0.5539, 0.6336, 0.5625, 0.6336, 0.625, 0.6775, 0.6336, 0.6861, 0.6789, 0.6336, 0.6789, 0.75, 0.5568, 0.8182, 0.5568, 0.8125, 0.5625, 0.75, 0.5625, 0.8664, 0.625, 0.8664, 0.6789, 0.8664, 0.6789, 0.8664, 0.625, 0.75, 0.6789, 0.6861, 0.6789, 0.6861, 0.6789, 0.75, 0.6789, 0.8125, 0.6789, 0.75, 0.6789, 0.75, 0.6789, 0.8125, 0.6789, 0.8664, 0.5625, 0.8664, 0.625, 0.8664, 0.625, 0.8664, 0.5625, 0.6775, 0.6336, 0.75, 0.6336, 0.75, 0.6336, 0.6775, 0.6336, 0.8125, 0.5086, 0.8664, 0.5086, 0.8664, 0.5086, 0.8125, 0.5086, 0.6336, 0.5625, 0.6336, 0.5086, 0.6336, 0.5086, 0.6336, 0.5625, 0.8664, 0.6789, 0.8125, 0.6789, 0.8125, 0.6789, 0.8664, 0.6789, 0.6336, 0.6789, 0.6336, 0.625, 0.6336, 0.625, 0.6336, 0.6789, 0.5, 0.3125, 0.5625, 0.3125, 0.5625, 0.375, 0.5, 0.375, 0.375, 0.3125, 0.5, 0.3125, 0.5, 0.375, 0.375, 0.375, 0.5, 0.375, 0.5625, 0.375, 0.5625, 0.4389, 0.5, 0.4389, 0.375, 0.375, 0.5, 0.375, 0.5, 0.4389, 0.375, 0.4389, 0.5, 0.3125, 0.5625, 0.3125, 0.5625, 0.3125, 0.5, 0.3125, 0.5625, 0.4389, 0.5, 0.4389, 0.5, 0.4389, 0.5625, 0.4389, 0.3139, 0.5, 0.25, 0.5, 0.25, 0.5, 0.3139, 0.5, 0.5625, 0.375, 0.5625, 0.4389, 0.5625, 0.4389, 0.5625, 0.375, 0.5625, 0.1875, 0.5625, 0.25, 0.5625, 0.25, 0.5625, 0.1875, 0.5, 0.1875, 0.5, 0.125, 0.5, 0.125, 0.5, 0.1875, 0.5625, 0.6875, 0.5625, 0.75, 0.5625, 0.75, 0.5625, 0.6875, 0.5, 0.0625, 0.5, 0.0, 0.5, 0.0, 0.5, 0.0625, 0.5625, 0.875, 0.5625, 0.9375, 0.5625, 0.9375, 0.5625, 0.875, 0.5, 1.0, 0.5, 0.9375, 0.5, 0.9375, 0.5, 1.0, 0.5625, 0.25, 0.5, 0.25, 0.5, 0.25, 0.5625, 0.25, 0.5625, 0.5625, 0.5625, 0.625, 0.5625, 0.625, 0.5625, 0.5625, 0.5, 0.6875, 0.5, 0.625, 0.5, 0.625, 0.5, 0.6875, 0.5, 0.9375, 0.5, 0.875, 0.5, 0.875, 0.5, 0.9375, 0.5, 0.25, 0.5, 0.1875, 0.5, 0.1875, 0.5, 0.25, 0.5625, 0.0625, 0.5625, 0.125, 0.5625, 0.125, 0.5625, 0.0625, 0.5625, 0.5625, 0.5625, 0.625, 0.5625, 0.625, 0.5625, 0.5625, 0.5, 0.5625, 0.5, 0.5, 0.5, 0.5, 0.5, 0.5625, 0.5, 0.9375, 0.5, 0.875, 0.5, 0.875, 0.5, 0.9375, 0.5, 0.875, 0.5, 0.8111, 0.5, 0.8111, 0.5, 0.875, 0.5, 0.125, 0.5, 0.0625, 0.5, 0.0625, 0.5, 0.125, 0.5625, 0.875, 0.5625, 0.9375, 0.5625, 0.9375, 0.5625, 0.875, 0.5625, 0.6875, 0.5625, 0.75, 0.5625, 0.75, 0.5625, 0.6875, 0.5, 0.5, 0.5625, 0.5, 0.5625, 0.5, 0.5, 0.5, 0.5, 0.625, 0.5, 0.5625, 0.5, 0.5625, 0.5, 0.625, 0.5625, 0.625, 0.5625, 0.6875, 0.5625, 0.6875, 0.5625, 0.625, 0.5625, 0.1875, 0.5625, 0.25, 0.5625, 0.25, 0.5625, 0.1875, 0.5625, 0.8111, 0.5625, 0.875, 0.5625, 0.875, 0.5625, 0.8111, 0.5625, 0.9375, 0.5625, 0.9978, 0.5625, 1.0, 0.5625, 1.0, 0.5625, 0.9375, 0.8125, 0.7381, 0.8631, 0.7381, 0.8734, 0.7484, 0.8728, 0.75, 0.8125, 0.75, 0.5, 0.125, 0.5, 0.0625, 0.5, 0.0625, 0.5, 0.125, 0.5625, 0.6875, 0.5625, 0.75, 0.5625, 0.75, 0.5625, 0.6875, 0.5, 0.9375, 0.5625, 0.9375, 0.5614, 0.9945, 0.5001, 0.9944, 0.5625, 0.875, 0.5625, 0.9375, 0.5625, 0.9375, 0.5625, 0.875, 0.5625, 0.9375, 0.5625, 1.0, 0.5625, 0.9948, 0.5625, 0.9375, 0.5, 0.25, 0.5, 0.1875, 0.5, 0.1875, 0.5, 0.25, 0.5625, 0.5625, 0.5625, 0.625, 0.5625, 0.625, 0.5625, 0.5625, 0.5, 0.6875, 0.5, 0.625, 0.5, 0.625, 0.5, 0.6875, 0.5, 0.9375, 0.5, 0.875, 0.5, 0.875, 0.5, 0.9375, 0.5625, 0.125, 0.5625, 0.1875, 0.5625, 0.1875, 0.5625, 0.125, 0.5, 0.1875, 0.5, 0.125, 0.5, 0.125, 0.5, 0.1875, 0.5, 0.75, 0.5, 0.6875, 0.5, 0.6875, 0.5, 0.75, 0.5625, 0.625, 0.5625, 0.6875, 0.5625, 0.6875, 0.5625, 0.625, 0.5, 0.8111, 0.5, 0.75, 0.5, 0.75, 0.5, 0.8111, 0.5, 0.5625, 0.5, 0.5, 0.5, 0.5, 0.5, 0.5625, 0.5625, 0.9375, 0.5625, 1.0, 0.5625, 1.0, 0.5625, 0.9375, 0.5625, 0.0, 0.5625, 0.0625, 0.5625, 0.0625, 0.5625, 0.0, 0.5625, 0.75, 0.5625, 0.8111, 0.5625, 0.8111, 0.5625, 0.75, 0.5, 0.125, 0.5, 0.0625, 0.5, 0.0625, 0.5, 0.125, 0.5, 0.875, 0.5, 0.8111, 0.5, 0.8111, 0.5, 0.875, 0.5625, 0.125, 0.5625, 0.1875, 0.5625, 0.1875, 0.5625, 0.125, 0.5, 0.625, 0.5, 0.5625, 0.5, 0.5625, 0.5, 0.625, 0.5625, 0.8111, 0.5625, 0.875, 0.5625, 0.875, 0.5625, 0.8111, 0.5625, 0.5, 0.5625, 0.5625, 0.5625, 0.5625, 0.5625, 0.5, 0.5, 0.5, 0.5625, 0.5, 0.5625, 0.5, 0.5, 0.5, 0.5, 0.75, 0.5, 0.6875, 0.5, 0.6875, 0.5, 0.75, 0.5, 0.625, 0.5625, 0.625, 0.5625, 0.6875, 0.5, 0.6875, 0.5, 0.0625, 0.5, 0.0, 0.5, -0.003727, 0.5, 0.0625, 0.5625, 0.0625, 0.5625, 0.125, 0.5625, 0.125, 0.5625, 0.0625, 0.5, 0.5, 0.5625, 0.5, 0.5625, 0.5625, 0.5, 0.5625, 0.5066, 0.125, 0.5559, 0.125, 0.5556, 0.1875, 0.5069, 0.1875, 0.5, 0.5625, 0.5625, 0.5625, 0.5625, 0.625, 0.5, 0.625, 0.5, 0.6875, 0.5625, 0.6875, 0.5625, 0.75, 0.5, 0.75, 0.5625, 0.1875, 0.5625, 0.25, 0.5625, 0.25, 0.5625, 0.1875, 0.5, 1.0, 0.5, 0.9375, 0.5, 0.9375, 0.5, 0.9948, 0.5, 0.8111, 0.5625, 0.8111, 0.5625, 0.875, 0.5, 0.875, 0.5, 0.875, 0.5625, 0.875, 0.5625, 0.9375, 0.5, 0.9375, 0.5, 0.75, 0.5625, 0.75, 0.5625, 0.8111, 0.5, 0.8111, 0.5625, 0.25, 0.5, 0.25, 0.5, 0.25, 0.5073, 0.25, 0.5552, 0.25, 0.5625, 0.25, 0.5625, 0.625, 0.5625, 0.6875, 0.5625, 0.6875, 0.5625, 0.625, 0.5, 0.8111, 0.5, 0.75, 0.5, 0.75, 0.5, 0.8111, 0.5, 0.5625, 0.5, 0.5, 0.5, 0.5, 0.5, 0.5625, 0.5072, 0.007667, 0.5553, 0.007667, 0.5556, 0.0625, 0.5069, 0.0625, 0.5625, 0.75, 0.5625, 0.8111, 0.5625, 0.8111, 0.5625, 0.75, 0.5625, 0.0, 0.5625, 0.0625, 0.5625, 0.0625, 0.5625, -0.004208, 0.5, 0.875, 0.5, 0.8111, 0.5, 0.8111, 0.5, 0.875, 0.5069, 0.0625, 0.5556, 0.0625, 0.5559, 0.125, 0.5066, 0.125, 0.5, 0.625, 0.5, 0.5625, 0.5, 0.5625, 0.5, 0.625, 0.5625, 0.8111, 0.5625, 0.875, 0.5625, 0.875, 0.5625, 0.8111, 0.5625, 0.5, 0.5625, 0.5625, 0.5625, 0.5625, 0.5625, 0.5, 0.5, 0.5, 0.5625, 0.5, 0.5625, 0.5, 0.5, 0.5, 0.5072, 0.007667, 0.5069, 0.0625, 0.5, 0.0625, 0.5, -0.003727, 0.5066, 0.125, 0.5069, 0.1875, 0.5, 0.1875, 0.5, 0.125, 0.5069, 0.0625, 0.5066, 0.125, 0.5, 0.125, 0.5, 0.0625, 0.5069, 0.1875, 0.5073, 0.25, 0.5, 0.25, 0.5, 0.1875, 0.5001, 0.9944, 0.5614, 0.9945, 0.5555, 1.0, 0.507, 1.0, 0.5625, -0.004208, 0.5625, 0.0625, 0.5556, 0.0625, 0.5553, 0.007667, 0.5625, 0.125, 0.5625, 0.1875, 0.5556, 0.1875, 0.5559, 0.125, 0.5625, 0.0625, 0.5625, 0.125, 0.5559, 0.125, 0.5556, 0.0625, 0.5625, 0.1875, 0.5625, 0.25, 0.5552, 0.25, 0.5556, 0.1875, 0.5069, 0.1875, 0.5556, 0.1875, 0.5552, 0.25, 0.5073, 0.25, 0.5, 0.002204, 0.5, 0.0, 0.5, 0.0, 0.5625, 0.9978, 0.5625, 1.0, 0.5625, 1.0, 0.875, 0.7478, 0.8739, 0.7489, 0.8734, 0.7484, 0.5625, 0.9978, 0.625, 0.9978, 0.625, 1.0, 0.5625, 1.0, 0.375, 0.9978, 0.5, 0.9978, 0.5, 1.0, 0.375, 1.0, 0.625, 0.002204, 0.625, 0.002204, 0.625, 0.0, 0.625, 0.0, 0.5625, 0.002204, 0.625, 0.002204, 0.625, 0.0625, 0.5625, 0.0625, 0.8211, 0.6336, 0.75, 0.6336, 0.75, 0.6307, 0.8182, 0.6307, 0.8182, 0.5568, 0.75, 0.5568, 0.75, 0.5539, 0.8211, 0.5539, 0.8211, 0.5539, 0.8211, 0.6336, 0.8182, 0.6307, 0.8182, 0.5568, 0.75, 0.6336, 0.6775, 0.6336, 0.6804, 0.6307, 0.75, 0.6307, 0.75, 0.5568, 0.6804, 0.5568, 0.6775, 0.5539, 0.75, 0.5539, 0.6804, 0.5568, 0.6804, 0.6307, 0.6775, 0.6336, 0.6775, 0.5539, 0.75, 0.6307, 0.6804, 0.6307, 0.6861, 0.625, 0.75, 0.625])
me_cube.materials.append(mat_material)
me_cube.use_remesh_preserve_volume = False
me_cube.use_remesh_preserve_attributes = False
me_cube.use_mirror_vertex_groups = False
me_cube.update()

# ---- objects
ob_cube = bpy.data.objects.new('Cube', me_cube)
ob_light = bpy.data.objects.new('Light', light_light)
ob_camera = bpy.data.objects.new('Camera', cam_camera)

# ---- transforms, parenting, visibility, modifiers, constraints
ob_cube.location = (0.0, 0.0, 0.0)
ob_cube.lock_rotations_4d = False
ob_cube.empty_display_type = 'ARROWS'
ob_cube.lineart.crease_threshold = 0.0
ob_light.location = (4.076, 1.005, 5.904)
ob_light.rotation_euler = (0.6503, 0.05522, 1.866)
ob_light.lock_rotations_4d = False
ob_light.empty_display_type = 'ARROWS'
ob_light.color = (0.0, 0.0, 0.0, 0.0)
ob_light.lineart.crease_threshold = 0.0
ob_camera.location = (7.359, -6.926, 4.958)
ob_camera.rotation_euler = (1.109, 0.0, 0.8149)
ob_camera.lock_rotations_4d = False
ob_camera.empty_display_type = 'ARROWS'
ob_camera.color = (0.0, 0.0, 0.0, 0.0)
ob_camera.display_type = 'WIRE'
ob_camera.lineart.crease_threshold = 0.0

# ---- collection membership
col_collection.objects.link(ob_cube)
col_collection.objects.link(ob_light)
col_collection.objects.link(ob_camera)

# ---- scene / render settings (as saved in the file)
scene.camera = ob_camera
scene.frame_start = 1; scene.frame_end = 250; scene.frame_set(1)
scene.render.engine = 'BLENDER_EEVEE_NEXT'
scene.cycles.use_denoising = False
scene.cycles.samples = 128
scene.cycles.sampling_pattern = 'TABULATED_SOBOL'
scene.cycles.use_adaptive_sampling = False
scene.cycles.use_light_tree = False
scene.view_settings.view_transform = 'Filmic'
bpy.context.view_layer.update()
